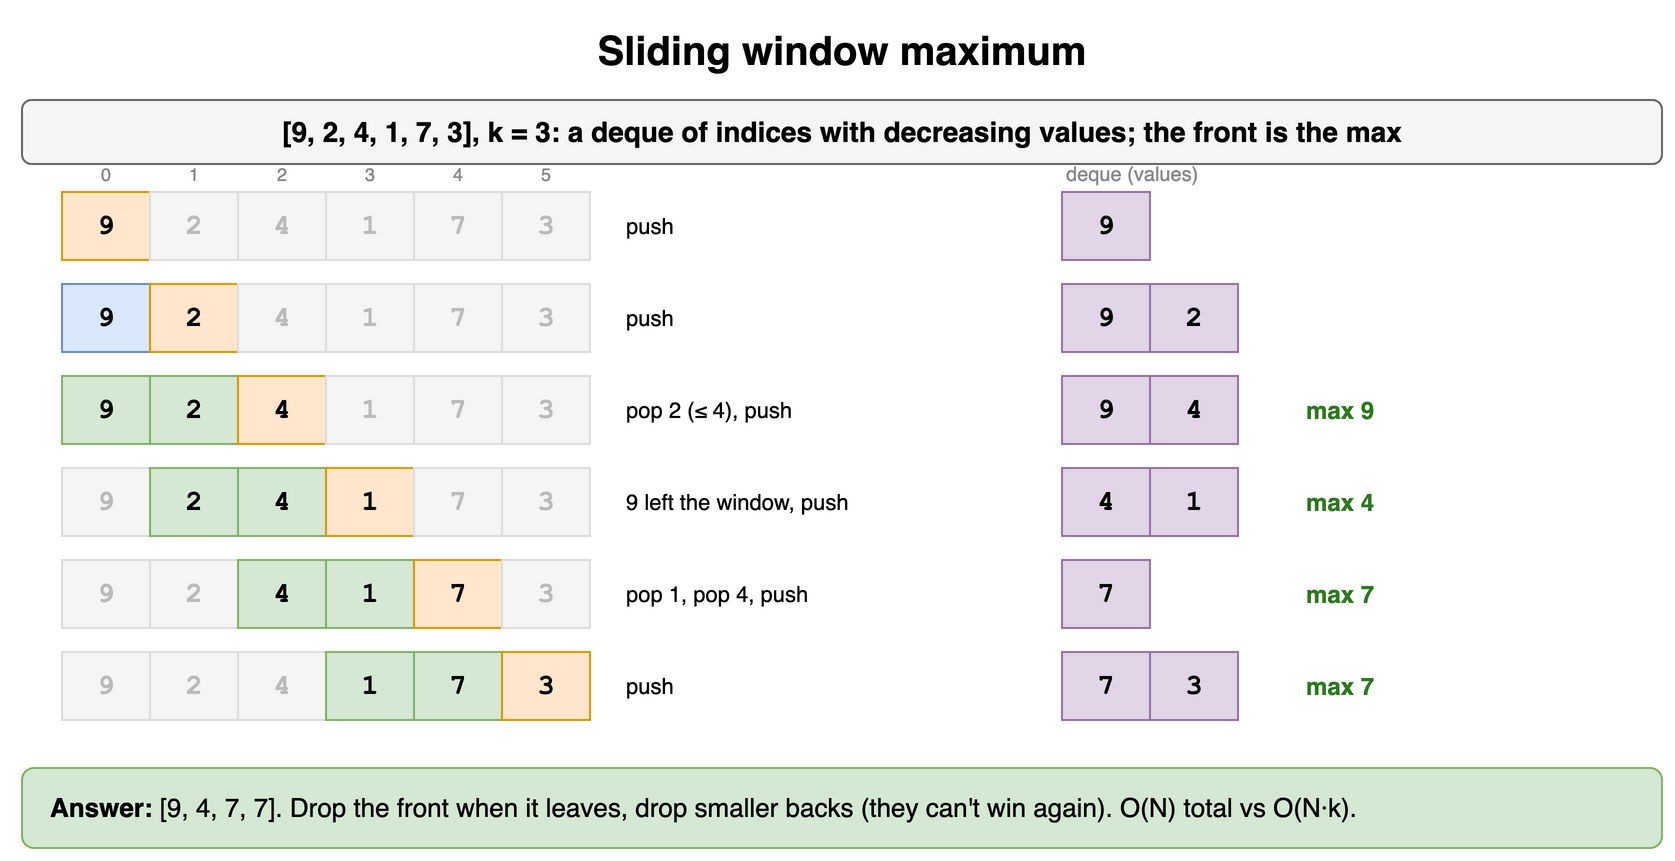

The diagram above was exported from draw.io. Its source (the exported page's mxGraphModel, read from the mxfile embedded in the PNG):
<mxGraphModel dx="900" dy="444" grid="1" gridSize="10" guides="1" tooltips="1" connect="1" arrows="1" fold="1" page="1" pageScale="1" pageWidth="900" pageHeight="444" math="0" shadow="0">
  <root>
    <mxCell id="0" />
    <mxCell id="1" parent="0" />
    <mxCell id="q10c1" value="Sliding window maximum" style="text;html=1;align=center;verticalAlign=middle;whiteSpace=wrap;fontSize=20;fontStyle=1;" vertex="1" parent="1">
      <mxGeometry x="40" y="10" width="820" height="30" as="geometry" />
    </mxCell>
    <mxCell id="q10c2" value="[9, 2, 4, 1, 7, 3], k = 3: a deque of indices with decreasing values; the front is the max" style="rounded=1;whiteSpace=wrap;html=1;fillColor=#f5f5f5;strokeColor=#666666;fontStyle=1;fontSize=14;" vertex="1" parent="1">
      <mxGeometry x="40" y="50" width="820" height="32" as="geometry" />
    </mxCell>
    <mxCell id="q10c3" value="0" style="text;html=1;align=center;verticalAlign=middle;whiteSpace=wrap;fontSize=9;fontColor=#888888;" vertex="1" parent="1">
      <mxGeometry x="60" y="80" width="44" height="14" as="geometry" />
    </mxCell>
    <mxCell id="q10c4" value="1" style="text;html=1;align=center;verticalAlign=middle;whiteSpace=wrap;fontSize=9;fontColor=#888888;" vertex="1" parent="1">
      <mxGeometry x="104" y="80" width="44" height="14" as="geometry" />
    </mxCell>
    <mxCell id="q10c5" value="2" style="text;html=1;align=center;verticalAlign=middle;whiteSpace=wrap;fontSize=9;fontColor=#888888;" vertex="1" parent="1">
      <mxGeometry x="148" y="80" width="44" height="14" as="geometry" />
    </mxCell>
    <mxCell id="q10c6" value="3" style="text;html=1;align=center;verticalAlign=middle;whiteSpace=wrap;fontSize=9;fontColor=#888888;" vertex="1" parent="1">
      <mxGeometry x="192" y="80" width="44" height="14" as="geometry" />
    </mxCell>
    <mxCell id="q10c7" value="4" style="text;html=1;align=center;verticalAlign=middle;whiteSpace=wrap;fontSize=9;fontColor=#888888;" vertex="1" parent="1">
      <mxGeometry x="236" y="80" width="44" height="14" as="geometry" />
    </mxCell>
    <mxCell id="q10c8" value="5" style="text;html=1;align=center;verticalAlign=middle;whiteSpace=wrap;fontSize=9;fontColor=#888888;" vertex="1" parent="1">
      <mxGeometry x="280" y="80" width="44" height="14" as="geometry" />
    </mxCell>
    <mxCell id="q10c9" value="9" style="rounded=0;whiteSpace=wrap;html=1;fontStyle=1;fontSize=14;fillColor=#ffe6cc;strokeColor=#d79b00;fontFamily=Courier New;" vertex="1" parent="1">
      <mxGeometry x="60" y="96" width="44" height="34" as="geometry" />
    </mxCell>
    <mxCell id="q10c10" value="2" style="rounded=0;whiteSpace=wrap;html=1;fillColor=#f5f5f5;strokeColor=#dddddd;fontColor=#bbbbbb;fontStyle=1;fontSize=14;fontFamily=Courier New;" vertex="1" parent="1">
      <mxGeometry x="104" y="96" width="44" height="34" as="geometry" />
    </mxCell>
    <mxCell id="q10c11" value="4" style="rounded=0;whiteSpace=wrap;html=1;fillColor=#f5f5f5;strokeColor=#dddddd;fontColor=#bbbbbb;fontStyle=1;fontSize=14;fontFamily=Courier New;" vertex="1" parent="1">
      <mxGeometry x="148" y="96" width="44" height="34" as="geometry" />
    </mxCell>
    <mxCell id="q10c12" value="1" style="rounded=0;whiteSpace=wrap;html=1;fillColor=#f5f5f5;strokeColor=#dddddd;fontColor=#bbbbbb;fontStyle=1;fontSize=14;fontFamily=Courier New;" vertex="1" parent="1">
      <mxGeometry x="192" y="96" width="44" height="34" as="geometry" />
    </mxCell>
    <mxCell id="q10c13" value="7" style="rounded=0;whiteSpace=wrap;html=1;fillColor=#f5f5f5;strokeColor=#dddddd;fontColor=#bbbbbb;fontStyle=1;fontSize=14;fontFamily=Courier New;" vertex="1" parent="1">
      <mxGeometry x="236" y="96" width="44" height="34" as="geometry" />
    </mxCell>
    <mxCell id="q10c14" value="3" style="rounded=0;whiteSpace=wrap;html=1;fillColor=#f5f5f5;strokeColor=#dddddd;fontColor=#bbbbbb;fontStyle=1;fontSize=14;fontFamily=Courier New;" vertex="1" parent="1">
      <mxGeometry x="280" y="96" width="44" height="34" as="geometry" />
    </mxCell>
    <mxCell id="q10c15" value="push" style="text;html=1;align=center;verticalAlign=middle;whiteSpace=wrap;fontSize=11;align=left;" vertex="1" parent="1">
      <mxGeometry x="340" y="96" width="200" height="34" as="geometry" />
    </mxCell>
    <mxCell id="q10c16" value="9" style="rounded=0;whiteSpace=wrap;html=1;fontStyle=1;fontSize=14;fillColor=#e1d5e7;strokeColor=#9673a6;fontFamily=Courier New;" vertex="1" parent="1">
      <mxGeometry x="560" y="96" width="44" height="34" as="geometry" />
    </mxCell>
    <mxCell id="q10c17" value="" style="text;html=1;align=center;verticalAlign=middle;whiteSpace=wrap;fontSize=12;fontStyle=1;fontColor=#2d7a1f;align=left;" vertex="1" parent="1">
      <mxGeometry x="680" y="96" width="80" height="34" as="geometry" />
    </mxCell>
    <mxCell id="q10c18" value="9" style="rounded=0;whiteSpace=wrap;html=1;fontStyle=1;fontSize=14;fillColor=#dae8fc;strokeColor=#6c8ebf;fontFamily=Courier New;" vertex="1" parent="1">
      <mxGeometry x="60" y="142" width="44" height="34" as="geometry" />
    </mxCell>
    <mxCell id="q10c19" value="2" style="rounded=0;whiteSpace=wrap;html=1;fontStyle=1;fontSize=14;fillColor=#ffe6cc;strokeColor=#d79b00;fontFamily=Courier New;" vertex="1" parent="1">
      <mxGeometry x="104" y="142" width="44" height="34" as="geometry" />
    </mxCell>
    <mxCell id="q10c20" value="4" style="rounded=0;whiteSpace=wrap;html=1;fillColor=#f5f5f5;strokeColor=#dddddd;fontColor=#bbbbbb;fontStyle=1;fontSize=14;fontFamily=Courier New;" vertex="1" parent="1">
      <mxGeometry x="148" y="142" width="44" height="34" as="geometry" />
    </mxCell>
    <mxCell id="q10c21" value="1" style="rounded=0;whiteSpace=wrap;html=1;fillColor=#f5f5f5;strokeColor=#dddddd;fontColor=#bbbbbb;fontStyle=1;fontSize=14;fontFamily=Courier New;" vertex="1" parent="1">
      <mxGeometry x="192" y="142" width="44" height="34" as="geometry" />
    </mxCell>
    <mxCell id="q10c22" value="7" style="rounded=0;whiteSpace=wrap;html=1;fillColor=#f5f5f5;strokeColor=#dddddd;fontColor=#bbbbbb;fontStyle=1;fontSize=14;fontFamily=Courier New;" vertex="1" parent="1">
      <mxGeometry x="236" y="142" width="44" height="34" as="geometry" />
    </mxCell>
    <mxCell id="q10c23" value="3" style="rounded=0;whiteSpace=wrap;html=1;fillColor=#f5f5f5;strokeColor=#dddddd;fontColor=#bbbbbb;fontStyle=1;fontSize=14;fontFamily=Courier New;" vertex="1" parent="1">
      <mxGeometry x="280" y="142" width="44" height="34" as="geometry" />
    </mxCell>
    <mxCell id="q10c24" value="push" style="text;html=1;align=center;verticalAlign=middle;whiteSpace=wrap;fontSize=11;align=left;" vertex="1" parent="1">
      <mxGeometry x="340" y="142" width="200" height="34" as="geometry" />
    </mxCell>
    <mxCell id="q10c25" value="9" style="rounded=0;whiteSpace=wrap;html=1;fontStyle=1;fontSize=14;fillColor=#e1d5e7;strokeColor=#9673a6;fontFamily=Courier New;" vertex="1" parent="1">
      <mxGeometry x="560" y="142" width="44" height="34" as="geometry" />
    </mxCell>
    <mxCell id="q10c26" value="2" style="rounded=0;whiteSpace=wrap;html=1;fontStyle=1;fontSize=14;fillColor=#e1d5e7;strokeColor=#9673a6;fontFamily=Courier New;" vertex="1" parent="1">
      <mxGeometry x="604" y="142" width="44" height="34" as="geometry" />
    </mxCell>
    <mxCell id="q10c27" value="" style="text;html=1;align=center;verticalAlign=middle;whiteSpace=wrap;fontSize=12;fontStyle=1;fontColor=#2d7a1f;align=left;" vertex="1" parent="1">
      <mxGeometry x="680" y="142" width="80" height="34" as="geometry" />
    </mxCell>
    <mxCell id="q10c28" value="9" style="rounded=0;whiteSpace=wrap;html=1;fontStyle=1;fontSize=14;fillColor=#d5e8d4;strokeColor=#82b366;fontFamily=Courier New;" vertex="1" parent="1">
      <mxGeometry x="60" y="188" width="44" height="34" as="geometry" />
    </mxCell>
    <mxCell id="q10c29" value="2" style="rounded=0;whiteSpace=wrap;html=1;fontStyle=1;fontSize=14;fillColor=#d5e8d4;strokeColor=#82b366;fontFamily=Courier New;" vertex="1" parent="1">
      <mxGeometry x="104" y="188" width="44" height="34" as="geometry" />
    </mxCell>
    <mxCell id="q10c30" value="4" style="rounded=0;whiteSpace=wrap;html=1;fontStyle=1;fontSize=14;fillColor=#ffe6cc;strokeColor=#d79b00;fontFamily=Courier New;" vertex="1" parent="1">
      <mxGeometry x="148" y="188" width="44" height="34" as="geometry" />
    </mxCell>
    <mxCell id="q10c31" value="1" style="rounded=0;whiteSpace=wrap;html=1;fillColor=#f5f5f5;strokeColor=#dddddd;fontColor=#bbbbbb;fontStyle=1;fontSize=14;fontFamily=Courier New;" vertex="1" parent="1">
      <mxGeometry x="192" y="188" width="44" height="34" as="geometry" />
    </mxCell>
    <mxCell id="q10c32" value="7" style="rounded=0;whiteSpace=wrap;html=1;fillColor=#f5f5f5;strokeColor=#dddddd;fontColor=#bbbbbb;fontStyle=1;fontSize=14;fontFamily=Courier New;" vertex="1" parent="1">
      <mxGeometry x="236" y="188" width="44" height="34" as="geometry" />
    </mxCell>
    <mxCell id="q10c33" value="3" style="rounded=0;whiteSpace=wrap;html=1;fillColor=#f5f5f5;strokeColor=#dddddd;fontColor=#bbbbbb;fontStyle=1;fontSize=14;fontFamily=Courier New;" vertex="1" parent="1">
      <mxGeometry x="280" y="188" width="44" height="34" as="geometry" />
    </mxCell>
    <mxCell id="q10c34" value="pop 2 (≤ 4), push" style="text;html=1;align=center;verticalAlign=middle;whiteSpace=wrap;fontSize=11;align=left;" vertex="1" parent="1">
      <mxGeometry x="340" y="188" width="200" height="34" as="geometry" />
    </mxCell>
    <mxCell id="q10c35" value="9" style="rounded=0;whiteSpace=wrap;html=1;fontStyle=1;fontSize=14;fillColor=#e1d5e7;strokeColor=#9673a6;fontFamily=Courier New;" vertex="1" parent="1">
      <mxGeometry x="560" y="188" width="44" height="34" as="geometry" />
    </mxCell>
    <mxCell id="q10c36" value="4" style="rounded=0;whiteSpace=wrap;html=1;fontStyle=1;fontSize=14;fillColor=#e1d5e7;strokeColor=#9673a6;fontFamily=Courier New;" vertex="1" parent="1">
      <mxGeometry x="604" y="188" width="44" height="34" as="geometry" />
    </mxCell>
    <mxCell id="q10c37" value="max 9" style="text;html=1;align=center;verticalAlign=middle;whiteSpace=wrap;fontSize=12;fontStyle=1;fontColor=#2d7a1f;align=left;" vertex="1" parent="1">
      <mxGeometry x="680" y="188" width="80" height="34" as="geometry" />
    </mxCell>
    <mxCell id="q10c38" value="9" style="rounded=0;whiteSpace=wrap;html=1;fillColor=#f5f5f5;strokeColor=#dddddd;fontColor=#bbbbbb;fontStyle=1;fontSize=14;fontFamily=Courier New;" vertex="1" parent="1">
      <mxGeometry x="60" y="234" width="44" height="34" as="geometry" />
    </mxCell>
    <mxCell id="q10c39" value="2" style="rounded=0;whiteSpace=wrap;html=1;fontStyle=1;fontSize=14;fillColor=#d5e8d4;strokeColor=#82b366;fontFamily=Courier New;" vertex="1" parent="1">
      <mxGeometry x="104" y="234" width="44" height="34" as="geometry" />
    </mxCell>
    <mxCell id="q10c40" value="4" style="rounded=0;whiteSpace=wrap;html=1;fontStyle=1;fontSize=14;fillColor=#d5e8d4;strokeColor=#82b366;fontFamily=Courier New;" vertex="1" parent="1">
      <mxGeometry x="148" y="234" width="44" height="34" as="geometry" />
    </mxCell>
    <mxCell id="q10c41" value="1" style="rounded=0;whiteSpace=wrap;html=1;fontStyle=1;fontSize=14;fillColor=#ffe6cc;strokeColor=#d79b00;fontFamily=Courier New;" vertex="1" parent="1">
      <mxGeometry x="192" y="234" width="44" height="34" as="geometry" />
    </mxCell>
    <mxCell id="q10c42" value="7" style="rounded=0;whiteSpace=wrap;html=1;fillColor=#f5f5f5;strokeColor=#dddddd;fontColor=#bbbbbb;fontStyle=1;fontSize=14;fontFamily=Courier New;" vertex="1" parent="1">
      <mxGeometry x="236" y="234" width="44" height="34" as="geometry" />
    </mxCell>
    <mxCell id="q10c43" value="3" style="rounded=0;whiteSpace=wrap;html=1;fillColor=#f5f5f5;strokeColor=#dddddd;fontColor=#bbbbbb;fontStyle=1;fontSize=14;fontFamily=Courier New;" vertex="1" parent="1">
      <mxGeometry x="280" y="234" width="44" height="34" as="geometry" />
    </mxCell>
    <mxCell id="q10c44" value="9 left the window, push" style="text;html=1;align=center;verticalAlign=middle;whiteSpace=wrap;fontSize=11;align=left;" vertex="1" parent="1">
      <mxGeometry x="340" y="234" width="200" height="34" as="geometry" />
    </mxCell>
    <mxCell id="q10c45" value="4" style="rounded=0;whiteSpace=wrap;html=1;fontStyle=1;fontSize=14;fillColor=#e1d5e7;strokeColor=#9673a6;fontFamily=Courier New;" vertex="1" parent="1">
      <mxGeometry x="560" y="234" width="44" height="34" as="geometry" />
    </mxCell>
    <mxCell id="q10c46" value="1" style="rounded=0;whiteSpace=wrap;html=1;fontStyle=1;fontSize=14;fillColor=#e1d5e7;strokeColor=#9673a6;fontFamily=Courier New;" vertex="1" parent="1">
      <mxGeometry x="604" y="234" width="44" height="34" as="geometry" />
    </mxCell>
    <mxCell id="q10c47" value="max 4" style="text;html=1;align=center;verticalAlign=middle;whiteSpace=wrap;fontSize=12;fontStyle=1;fontColor=#2d7a1f;align=left;" vertex="1" parent="1">
      <mxGeometry x="680" y="234" width="80" height="34" as="geometry" />
    </mxCell>
    <mxCell id="q10c48" value="9" style="rounded=0;whiteSpace=wrap;html=1;fillColor=#f5f5f5;strokeColor=#dddddd;fontColor=#bbbbbb;fontStyle=1;fontSize=14;fontFamily=Courier New;" vertex="1" parent="1">
      <mxGeometry x="60" y="280" width="44" height="34" as="geometry" />
    </mxCell>
    <mxCell id="q10c49" value="2" style="rounded=0;whiteSpace=wrap;html=1;fillColor=#f5f5f5;strokeColor=#dddddd;fontColor=#bbbbbb;fontStyle=1;fontSize=14;fontFamily=Courier New;" vertex="1" parent="1">
      <mxGeometry x="104" y="280" width="44" height="34" as="geometry" />
    </mxCell>
    <mxCell id="q10c50" value="4" style="rounded=0;whiteSpace=wrap;html=1;fontStyle=1;fontSize=14;fillColor=#d5e8d4;strokeColor=#82b366;fontFamily=Courier New;" vertex="1" parent="1">
      <mxGeometry x="148" y="280" width="44" height="34" as="geometry" />
    </mxCell>
    <mxCell id="q10c51" value="1" style="rounded=0;whiteSpace=wrap;html=1;fontStyle=1;fontSize=14;fillColor=#d5e8d4;strokeColor=#82b366;fontFamily=Courier New;" vertex="1" parent="1">
      <mxGeometry x="192" y="280" width="44" height="34" as="geometry" />
    </mxCell>
    <mxCell id="q10c52" value="7" style="rounded=0;whiteSpace=wrap;html=1;fontStyle=1;fontSize=14;fillColor=#ffe6cc;strokeColor=#d79b00;fontFamily=Courier New;" vertex="1" parent="1">
      <mxGeometry x="236" y="280" width="44" height="34" as="geometry" />
    </mxCell>
    <mxCell id="q10c53" value="3" style="rounded=0;whiteSpace=wrap;html=1;fillColor=#f5f5f5;strokeColor=#dddddd;fontColor=#bbbbbb;fontStyle=1;fontSize=14;fontFamily=Courier New;" vertex="1" parent="1">
      <mxGeometry x="280" y="280" width="44" height="34" as="geometry" />
    </mxCell>
    <mxCell id="q10c54" value="pop 1, pop 4, push" style="text;html=1;align=center;verticalAlign=middle;whiteSpace=wrap;fontSize=11;align=left;" vertex="1" parent="1">
      <mxGeometry x="340" y="280" width="200" height="34" as="geometry" />
    </mxCell>
    <mxCell id="q10c55" value="7" style="rounded=0;whiteSpace=wrap;html=1;fontStyle=1;fontSize=14;fillColor=#e1d5e7;strokeColor=#9673a6;fontFamily=Courier New;" vertex="1" parent="1">
      <mxGeometry x="560" y="280" width="44" height="34" as="geometry" />
    </mxCell>
    <mxCell id="q10c56" value="max 7" style="text;html=1;align=center;verticalAlign=middle;whiteSpace=wrap;fontSize=12;fontStyle=1;fontColor=#2d7a1f;align=left;" vertex="1" parent="1">
      <mxGeometry x="680" y="280" width="80" height="34" as="geometry" />
    </mxCell>
    <mxCell id="q10c57" value="9" style="rounded=0;whiteSpace=wrap;html=1;fillColor=#f5f5f5;strokeColor=#dddddd;fontColor=#bbbbbb;fontStyle=1;fontSize=14;fontFamily=Courier New;" vertex="1" parent="1">
      <mxGeometry x="60" y="326" width="44" height="34" as="geometry" />
    </mxCell>
    <mxCell id="q10c58" value="2" style="rounded=0;whiteSpace=wrap;html=1;fillColor=#f5f5f5;strokeColor=#dddddd;fontColor=#bbbbbb;fontStyle=1;fontSize=14;fontFamily=Courier New;" vertex="1" parent="1">
      <mxGeometry x="104" y="326" width="44" height="34" as="geometry" />
    </mxCell>
    <mxCell id="q10c59" value="4" style="rounded=0;whiteSpace=wrap;html=1;fillColor=#f5f5f5;strokeColor=#dddddd;fontColor=#bbbbbb;fontStyle=1;fontSize=14;fontFamily=Courier New;" vertex="1" parent="1">
      <mxGeometry x="148" y="326" width="44" height="34" as="geometry" />
    </mxCell>
    <mxCell id="q10c60" value="1" style="rounded=0;whiteSpace=wrap;html=1;fontStyle=1;fontSize=14;fillColor=#d5e8d4;strokeColor=#82b366;fontFamily=Courier New;" vertex="1" parent="1">
      <mxGeometry x="192" y="326" width="44" height="34" as="geometry" />
    </mxCell>
    <mxCell id="q10c61" value="7" style="rounded=0;whiteSpace=wrap;html=1;fontStyle=1;fontSize=14;fillColor=#d5e8d4;strokeColor=#82b366;fontFamily=Courier New;" vertex="1" parent="1">
      <mxGeometry x="236" y="326" width="44" height="34" as="geometry" />
    </mxCell>
    <mxCell id="q10c62" value="3" style="rounded=0;whiteSpace=wrap;html=1;fontStyle=1;fontSize=14;fillColor=#ffe6cc;strokeColor=#d79b00;fontFamily=Courier New;" vertex="1" parent="1">
      <mxGeometry x="280" y="326" width="44" height="34" as="geometry" />
    </mxCell>
    <mxCell id="q10c63" value="push" style="text;html=1;align=center;verticalAlign=middle;whiteSpace=wrap;fontSize=11;align=left;" vertex="1" parent="1">
      <mxGeometry x="340" y="326" width="200" height="34" as="geometry" />
    </mxCell>
    <mxCell id="q10c64" value="7" style="rounded=0;whiteSpace=wrap;html=1;fontStyle=1;fontSize=14;fillColor=#e1d5e7;strokeColor=#9673a6;fontFamily=Courier New;" vertex="1" parent="1">
      <mxGeometry x="560" y="326" width="44" height="34" as="geometry" />
    </mxCell>
    <mxCell id="q10c65" value="3" style="rounded=0;whiteSpace=wrap;html=1;fontStyle=1;fontSize=14;fillColor=#e1d5e7;strokeColor=#9673a6;fontFamily=Courier New;" vertex="1" parent="1">
      <mxGeometry x="604" y="326" width="44" height="34" as="geometry" />
    </mxCell>
    <mxCell id="q10c66" value="max 7" style="text;html=1;align=center;verticalAlign=middle;whiteSpace=wrap;fontSize=12;fontStyle=1;fontColor=#2d7a1f;align=left;" vertex="1" parent="1">
      <mxGeometry x="680" y="326" width="80" height="34" as="geometry" />
    </mxCell>
    <mxCell id="q10c67" value="deque (values)" style="text;html=1;align=center;verticalAlign=middle;whiteSpace=wrap;fontSize=10;fontColor=#888888;align=left;" vertex="1" parent="1">
      <mxGeometry x="560" y="80" width="120" height="14" as="geometry" />
    </mxCell>
    <mxCell id="q10c68" value="&lt;b&gt;Answer:&lt;/b&gt; [9, 4, 7, 7]. Drop the front when it leaves, drop smaller backs (they can't win again). O(N) total vs O(N·k)." style="rounded=1;whiteSpace=wrap;html=1;fillColor=#d5e8d4;strokeColor=#82b366;fontSize=13;align=left;spacingLeft=12;" vertex="1" parent="1">
      <mxGeometry x="40" y="384" width="820" height="40" as="geometry" />
    </mxCell>
  </root>
</mxGraphModel>